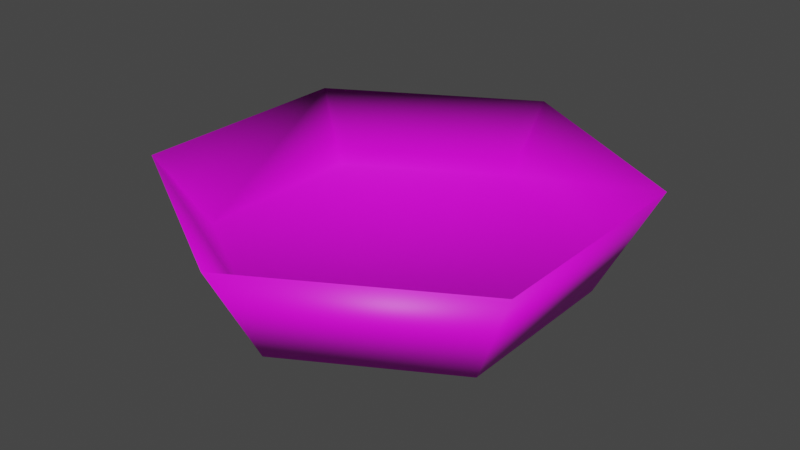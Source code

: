 # Source: bowl.blend  (saved by Blender 2.92.15; exported with 4.5.12 LTS)
import bpy
from mathutils import Matrix  # noqa: F401  (used for matrix-valued properties, if any)

bpy.ops.wm.read_factory_settings(use_empty=True)
scene = bpy.context.scene
scene.name = 'Scene'

# ---- collections
col_collection = bpy.data.collections.new('Collection'); scene.collection.children.link(col_collection)

# ---- images (referenced by path relative to the original .blend; pixels are not part of the script)
import os
ASSET_DIR = os.environ.get("B2B_ASSET_DIR", "")  # directory of the original .blend (textures are referenced by path, not embedded)
HERE = os.path.dirname(os.path.abspath(__file__))  # packed textures are extracted next to this script under _unpacked/

def load_image(name, relpath, width, height, colorspace="sRGB"):
    """Load a texture the original file referenced (path relative to the .blend, or extracted next to this script)."""
    p = next((c for c in (os.path.join(HERE, relpath), os.path.join(ASSET_DIR, relpath)) if relpath and os.path.exists(c)), "")
    if p:
        img = bpy.data.images.load(p, check_existing=True)
        img.name = name
    else:  # same state as the original file: an image datablock whose file is absent (Cycles renders it pink)
        img = bpy.data.images.new(name, width, height)
        img.source = "FILE"
        img.filepath = "//" + (relpath or name)
    img.colorspace_settings.name = colorspace
    return img
img_metal026_1k_color_jpg = load_image('Metal026_1K_Color.jpg', 'Metal026_1K_Color.jpg', 1024, 1024, 'sRGB')

# ---- materials (node trees are filled in below, after node groups)
mat_material_001 = bpy.data.materials.new('Material.001')
mat_material_001.use_transparent_shadow = False

# ---- material node trees
mat_material_001.use_nodes = True; mat_material_001.node_tree.nodes.clear()
_N = mat_material_001.node_tree.nodes; _L = mat_material_001.node_tree.links
n0 = _N.new('ShaderNodeBsdfPrincipled'); n0.name = 'Principled BSDF'; n0.location = (10, 300)
n0.distribution = 'GGX'
n0.subsurface_method = 'BURLEY'
n0.inputs[3].default_value = 1.45
n0.inputs[27].default_value = (0.0, 0.0, 0.0, 1.0)
n0.inputs[28].default_value = 1.0
n1 = _N.new('ShaderNodeOutputMaterial'); n1.name = 'Material Output'; n1.location = (300, 300)
n2 = _N.new('ShaderNodeTexImage'); n2.name = 'Image Texture'; n2.location = (-294, 165)
n2.image = img_metal026_1k_color_jpg
_L.new(n0.outputs[0], n1.inputs[0])
_L.new(n2.outputs[0], n0.inputs[0])
n1.is_active_output = True

# ---- world
world_world = bpy.data.worlds.new('World'); scene.world = world_world
world_world.use_nodes = True; world_world.node_tree.nodes.clear()
_N = world_world.node_tree.nodes; _L = world_world.node_tree.links
n0 = _N.new('ShaderNodeOutputWorld'); n0.name = 'World Output'; n0.location = (300, 300)
n1 = _N.new('ShaderNodeBackground'); n1.name = 'Background'; n1.location = (10, 300)
n1.inputs[0].default_value = (0.05088, 0.05088, 0.05088, 1.0)
_L.new(n1.outputs[0], n0.inputs[0])
n0.is_active_output = True
world_world.color = (0.05088, 0.05088, 0.05088)
world_world.use_sun_shadow = False
world_world.sun_shadow_jitter_overblur = 0.0

# ---- meshes
me_cylinder = bpy.data.meshes.new('Cylinder')
me_cylinder.from_pydata([(-6.817e-09, -0.1809, -0.5692), (0.0, 0.1543, -0.7476), (0.4929, -0.1809, -0.2846), (0.6475, 0.1543, -0.3738), (0.4929, -0.1809, 0.2846), (0.6475, 0.1543, 0.3738), (-5.657e-08, -0.1809, 0.5692), (-6.536e-08, 0.1543, 0.7476), (-0.4929, -0.1809, 0.2846), (-0.6475, 0.1543, 0.3738), (-0.4929, -0.1809, -0.2846), (-0.6475, 0.1543, -0.3738), (0.4998, -0.05726, -0.2886), (-7.248e-09, -0.05726, -0.5771), (0.4998, -0.05726, 0.2886), (-5.77e-08, -0.05726, 0.5771), (-0.4998, -0.05726, 0.2886), (-0.4998, -0.05726, -0.2886)], [], [(0, 1, 3, 2), (2, 3, 5, 4), (4, 5, 7, 6), (6, 7, 9, 8), (5, 3, 12, 14), (8, 9, 11, 10), (10, 11, 1, 0), (0, 2, 4, 6, 8, 10), (12, 13, 17, 16, 15, 14), (11, 9, 16, 17), (3, 1, 13, 12), (7, 5, 14, 15), (1, 11, 17, 13), (9, 7, 15, 16)])
me_cylinder.polygons.foreach_set('use_smooth', [True] * 14)
_uv = me_cylinder.uv_layers.new(name='UVMap')
_uv.uv.foreach_set('vector', [0.7877, 0.9187, 0.768, 0.9745, 0.9325, 0.9458, 0.8926, 0.9003, 0.8926, 0.9003, 0.9325, 0.9458, 0.9867, 0.7915, 0.9272, 0.8019, 0.9272, 0.8019, 0.9867, 0.7915, 0.8765, 0.6661, 0.8569, 0.7219, 0.8569, 0.7219, 0.8765, 0.6661, 0.7121, 0.6949, 0.752, 0.7403, 0.9867, 0.7915, 0.9325, 0.9458, 0.8935, 0.9014, 0.9286, 0.8017, 0.752, 0.7403, 0.7121, 0.6949, 0.6578, 0.8491, 0.7174, 0.8387, 0.7174, 0.8387, 0.6578, 0.8491, 0.768, 0.9745, 0.7877, 0.9187, 0.7877, 0.9187, 0.8926, 0.9003, 0.9272, 0.8019, 0.8569, 0.7219, 0.752, 0.7403, 0.7174, 0.8387, 0.8935, 0.9014, 0.7872, 0.9201, 0.7159, 0.8389, 0.751, 0.7392, 0.8574, 0.7206, 0.9286, 0.8017, 0.6578, 0.8491, 0.7121, 0.6949, 0.751, 0.7392, 0.7159, 0.8389, 0.9325, 0.9458, 0.768, 0.9745, 0.7872, 0.9201, 0.8935, 0.9014, 0.8765, 0.6661, 0.9867, 0.7915, 0.9286, 0.8017, 0.8574, 0.7206, 0.768, 0.9745, 0.6578, 0.8491, 0.7159, 0.8389, 0.7872, 0.9201, 0.7121, 0.6949, 0.8765, 0.6661, 0.8574, 0.7206, 0.751, 0.7392])
me_cylinder.materials.append(mat_material_001)
me_cylinder.use_remesh_fix_poles = True
me_cylinder.use_remesh_preserve_attributes = False
me_cylinder.use_mirror_vertex_groups = False
me_cylinder.update()

# ---- objects
ob_cylinder = bpy.data.objects.new('Cylinder', me_cylinder)

# ---- transforms, parenting, visibility, modifiers, constraints
ob_cylinder.location = (0.0, 0.0, 0.0)
ob_cylinder.rotation_euler = (1.571, -0.0, 0.0)
ob_cylinder.lineart.crease_threshold = 0.0

# ---- collection membership
col_collection.objects.link(ob_cylinder)

# ---- scene / render settings (as saved in the file)
scene.frame_start = 1; scene.frame_end = 250; scene.frame_set(1)
scene.render.engine = 'BLENDER_EEVEE_NEXT'
scene.cycles.use_denoising = False
scene.cycles.samples = 128
scene.cycles.sampling_pattern = 'TABULATED_SOBOL'
scene.cycles.use_adaptive_sampling = False
scene.cycles.use_light_tree = False
scene.view_settings.view_transform = 'Filmic'
bpy.context.view_layer.update()

# ---- added for rendering (the .blend has no active camera and no usable light): camera, sun
cam_auto = bpy.data.cameras.new('AutoCamera')
cam_auto.lens = 50.0
cam_auto.sensor_width = 36.0
cam_auto.clip_end = 1000.0
ob_auto_camera = bpy.data.objects.new('AutoCamera', cam_auto)
scene.collection.objects.link(ob_auto_camera)
ob_auto_camera.location = (1.85624, -2.22748, 1.47171)
ob_auto_camera.rotation_euler = (1.09748, -7.21219e-08, 0.694738)
scene.camera = ob_auto_camera
light_auto_sun = bpy.data.lights.new('AutoSun', 'SUN')
light_auto_sun.energy = 3.0
light_auto_sun.angle = 0.0523599
ob_auto_sun = bpy.data.objects.new('AutoSun', light_auto_sun)
scene.collection.objects.link(ob_auto_sun)
ob_auto_sun.rotation_euler = (0.872665, 0.174533, 0.523599)
bpy.context.view_layer.update()
